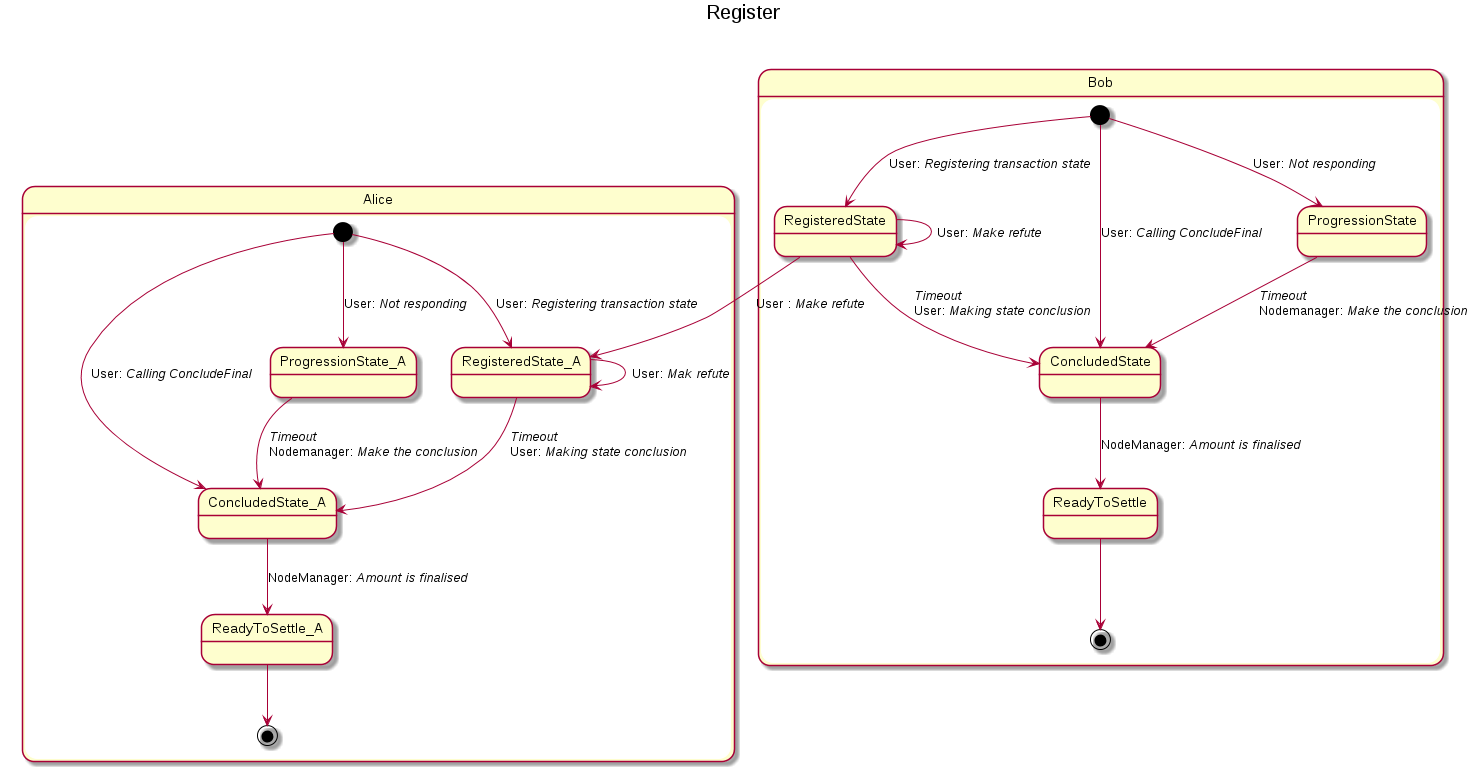

The diagram above was rendered by PlantUML. Its source (embedded in the PNG):
@startuml sub_state_machine_register

title Register\n   

skinparam {
    TitleFontSize 20
    ClassFontSize 14
    DefaultTextAlignment left
    LegendFontSize 12
    LegendBackgroundColor LightGrey
    LegendBorderColor White
}

state Alice{
[*]-->RegisteredState_A:User: //Registering transaction state//

[*]-->ConcludedState_A:User: //Calling ConcludeFinal//
[*]-->ProgressionState_A:User: //Not responding//
RegisteredState_A-->RegisteredState_A:User:// Mak refute//
RegisteredState_A-->ConcludedState_A:// Timeout//\n User:// Making state conclusion//
ProgressionState_A-->ConcludedState_A:// Timeout//\n Nodemanager: //Make the conclusion//
ConcludedState_A-->ReadyToSettle_A:NodeManager:// Amount is finalised//
ReadyToSettle_A-->[*]
}

state Bob{
[*]-->RegisteredState:User: //Registering transaction state//
[*]-->ConcludedState:User: //Calling ConcludeFinal//
[*]-->ProgressionState:User: //Not responding//
RegisteredState-->RegisteredState:User:// Make refute//
RegisteredState-->ConcludedState:// Timeout//\n User:// Making state conclusion//
ProgressionState-->ConcludedState:// Timeout//\n Nodemanager: //Make the conclusion//
ConcludedState-->ReadyToSettle:NodeManager:// Amount is finalised//
ReadyToSettle-->[*]

}

RegisteredState-->RegisteredState_A:User :// Make refute//


@enduml